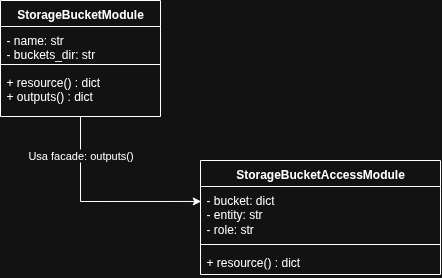

The diagram above was exported from draw.io. Its source (the exported page's mxGraphModel, read from the mxfile embedded in the PNG):
<mxGraphModel dx="313" dy="193" grid="1" gridSize="10" guides="1" tooltips="1" connect="1" arrows="1" fold="1" page="1" pageScale="1" pageWidth="827" pageHeight="1169" math="0" shadow="0">
  <root>
    <mxCell id="0" />
    <mxCell id="1" parent="0" />
    <mxCell id="B0-SBW8Rg32HO7panxXL-2" value="StorageBucketAccessModule" style="swimlane;fontStyle=1;align=center;verticalAlign=top;childLayout=stackLayout;horizontal=1;startSize=26;horizontalStack=0;resizeParent=1;resizeParentMax=0;resizeLast=0;collapsible=1;marginBottom=0;whiteSpace=wrap;html=1;" parent="1" vertex="1">
      <mxGeometry x="380" y="300" width="240" height="114" as="geometry" />
    </mxCell>
    <mxCell id="B0-SBW8Rg32HO7panxXL-3" value="- bucket: dict&lt;br&gt;- entity: str&lt;br&gt;- role: str" style="text;strokeColor=none;fillColor=none;align=left;verticalAlign=top;spacingLeft=4;spacingRight=4;overflow=hidden;rotatable=0;points=[[0,0.5],[1,0.5]];portConstraint=eastwest;whiteSpace=wrap;html=1;" parent="B0-SBW8Rg32HO7panxXL-2" vertex="1">
      <mxGeometry y="26" width="240" height="54" as="geometry" />
    </mxCell>
    <mxCell id="B0-SBW8Rg32HO7panxXL-4" value="" style="line;strokeWidth=1;fillColor=none;align=left;verticalAlign=middle;spacingTop=-1;spacingLeft=3;spacingRight=3;rotatable=0;labelPosition=right;points=[];portConstraint=eastwest;strokeColor=inherit;" parent="B0-SBW8Rg32HO7panxXL-2" vertex="1">
      <mxGeometry y="80" width="240" height="8" as="geometry" />
    </mxCell>
    <mxCell id="B0-SBW8Rg32HO7panxXL-5" value="+ resource() : dict" style="text;strokeColor=none;fillColor=none;align=left;verticalAlign=top;spacingLeft=4;spacingRight=4;overflow=hidden;rotatable=0;points=[[0,0.5],[1,0.5]];portConstraint=eastwest;whiteSpace=wrap;html=1;" parent="B0-SBW8Rg32HO7panxXL-2" vertex="1">
      <mxGeometry y="88" width="240" height="26" as="geometry" />
    </mxCell>
    <mxCell id="B0-SBW8Rg32HO7panxXL-7" value="StorageBucketModule" style="swimlane;fontStyle=1;align=center;verticalAlign=top;childLayout=stackLayout;horizontal=1;startSize=26;horizontalStack=0;resizeParent=1;resizeParentMax=0;resizeLast=0;collapsible=1;marginBottom=0;whiteSpace=wrap;html=1;" parent="1" vertex="1">
      <mxGeometry x="180" y="140" width="160" height="116" as="geometry" />
    </mxCell>
    <mxCell id="B0-SBW8Rg32HO7panxXL-8" value="- name: str&lt;br&gt;- buckets_dir: str" style="text;strokeColor=none;fillColor=none;align=left;verticalAlign=top;spacingLeft=4;spacingRight=4;overflow=hidden;rotatable=0;points=[[0,0.5],[1,0.5]];portConstraint=eastwest;whiteSpace=wrap;html=1;" parent="B0-SBW8Rg32HO7panxXL-7" vertex="1">
      <mxGeometry y="26" width="160" height="34" as="geometry" />
    </mxCell>
    <mxCell id="B0-SBW8Rg32HO7panxXL-9" value="" style="line;strokeWidth=1;fillColor=none;align=left;verticalAlign=middle;spacingTop=-1;spacingLeft=3;spacingRight=3;rotatable=0;labelPosition=right;points=[];portConstraint=eastwest;strokeColor=inherit;" parent="B0-SBW8Rg32HO7panxXL-7" vertex="1">
      <mxGeometry y="60" width="160" height="8" as="geometry" />
    </mxCell>
    <mxCell id="B0-SBW8Rg32HO7panxXL-10" value="+ resource() : dict&lt;br&gt;+ outputs() : dict" style="text;strokeColor=none;fillColor=none;align=left;verticalAlign=top;spacingLeft=4;spacingRight=4;overflow=hidden;rotatable=0;points=[[0,0.5],[1,0.5]];portConstraint=eastwest;whiteSpace=wrap;html=1;" parent="B0-SBW8Rg32HO7panxXL-7" vertex="1">
      <mxGeometry y="68" width="160" height="48" as="geometry" />
    </mxCell>
    <mxCell id="B0-SBW8Rg32HO7panxXL-11" style="edgeStyle=orthogonalEdgeStyle;rounded=0;orthogonalLoop=1;jettySize=auto;html=1;entryX=0.003;entryY=0.277;entryDx=0;entryDy=0;entryPerimeter=0;" parent="1" source="B0-SBW8Rg32HO7panxXL-7" target="B0-SBW8Rg32HO7panxXL-3" edge="1">
      <mxGeometry relative="1" as="geometry" />
    </mxCell>
    <mxCell id="B0-SBW8Rg32HO7panxXL-12" value="Usa facade: outputs()" style="edgeLabel;html=1;align=center;verticalAlign=middle;resizable=0;points=[];" parent="B0-SBW8Rg32HO7panxXL-11" vertex="1" connectable="0">
      <mxGeometry x="-0.6191" relative="1" as="geometry">
        <mxPoint as="offset" />
      </mxGeometry>
    </mxCell>
  </root>
</mxGraphModel>